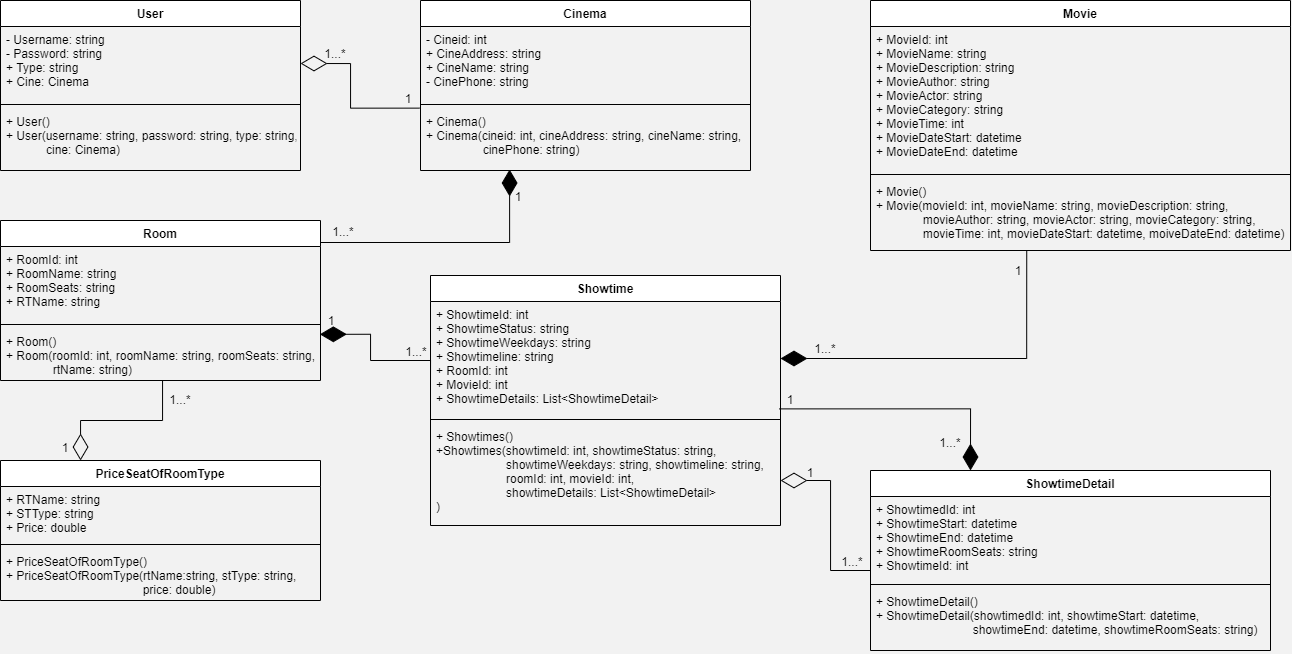

The diagram above was exported from draw.io. Its source (the exported page's mxGraphModel, read from the mxfile embedded in the PNG):
<mxGraphModel dx="1205" dy="696" grid="0" gridSize="10" guides="1" tooltips="1" connect="1" arrows="1" fold="1" page="0" pageScale="1" pageWidth="850" pageHeight="1100" background="#F2F2F2" math="0" shadow="0">
  <root>
    <mxCell id="0" />
    <mxCell id="1" parent="0" />
    <mxCell id="zt48keSx89L-cTbD-fLk-1" value="User" style="swimlane;fontStyle=1;align=center;verticalAlign=top;childLayout=stackLayout;horizontal=1;startSize=26;horizontalStack=0;resizeParent=1;resizeParentMax=0;resizeLast=0;collapsible=1;marginBottom=0;" parent="1" vertex="1">
      <mxGeometry x="30" y="30" width="300" height="170" as="geometry" />
    </mxCell>
    <mxCell id="zt48keSx89L-cTbD-fLk-2" value="- Username: string&#10;- Password: string&#10;+ Type: string&#10;+ Cine: Cinema" style="text;strokeColor=none;fillColor=none;align=left;verticalAlign=top;spacingLeft=4;spacingRight=4;overflow=hidden;rotatable=0;points=[[0,0.5],[1,0.5]];portConstraint=eastwest;" parent="zt48keSx89L-cTbD-fLk-1" vertex="1">
      <mxGeometry y="26" width="300" height="74" as="geometry" />
    </mxCell>
    <mxCell id="zt48keSx89L-cTbD-fLk-3" value="" style="line;strokeWidth=1;fillColor=none;align=left;verticalAlign=middle;spacingTop=-1;spacingLeft=3;spacingRight=3;rotatable=0;labelPosition=right;points=[];portConstraint=eastwest;" parent="zt48keSx89L-cTbD-fLk-1" vertex="1">
      <mxGeometry y="100" width="300" height="8" as="geometry" />
    </mxCell>
    <mxCell id="zt48keSx89L-cTbD-fLk-4" value="+ User()&#10;+ User(username: string, password: string, type: string,&#10;            cine: Cinema)" style="text;strokeColor=none;fillColor=none;align=left;verticalAlign=top;spacingLeft=4;spacingRight=4;overflow=hidden;rotatable=0;points=[[0,0.5],[1,0.5]];portConstraint=eastwest;" parent="zt48keSx89L-cTbD-fLk-1" vertex="1">
      <mxGeometry y="108" width="300" height="62" as="geometry" />
    </mxCell>
    <mxCell id="zt48keSx89L-cTbD-fLk-5" value="Cinema" style="swimlane;fontStyle=1;align=center;verticalAlign=top;childLayout=stackLayout;horizontal=1;startSize=26;horizontalStack=0;resizeParent=1;resizeParentMax=0;resizeLast=0;collapsible=1;marginBottom=0;" parent="1" vertex="1">
      <mxGeometry x="450" y="30" width="330" height="170" as="geometry" />
    </mxCell>
    <mxCell id="zt48keSx89L-cTbD-fLk-6" value="- Cineid: int&#10;+ CineAddress: string&#10;+ CineName: string&#10;- CinePhone: string" style="text;strokeColor=none;fillColor=none;align=left;verticalAlign=top;spacingLeft=4;spacingRight=4;overflow=hidden;rotatable=0;points=[[0,0.5],[1,0.5]];portConstraint=eastwest;" parent="zt48keSx89L-cTbD-fLk-5" vertex="1">
      <mxGeometry y="26" width="330" height="74" as="geometry" />
    </mxCell>
    <mxCell id="zt48keSx89L-cTbD-fLk-7" value="" style="line;strokeWidth=1;fillColor=none;align=left;verticalAlign=middle;spacingTop=-1;spacingLeft=3;spacingRight=3;rotatable=0;labelPosition=right;points=[];portConstraint=eastwest;" parent="zt48keSx89L-cTbD-fLk-5" vertex="1">
      <mxGeometry y="100" width="330" height="8" as="geometry" />
    </mxCell>
    <mxCell id="zt48keSx89L-cTbD-fLk-8" value="+ Cinema()&#10;+ Cinema(cineid: int, cineAddress: string, cineName: string,&#10;                 cinePhone: string)" style="text;strokeColor=none;fillColor=none;align=left;verticalAlign=top;spacingLeft=4;spacingRight=4;overflow=hidden;rotatable=0;points=[[0,0.5],[1,0.5]];portConstraint=eastwest;" parent="zt48keSx89L-cTbD-fLk-5" vertex="1">
      <mxGeometry y="108" width="330" height="62" as="geometry" />
    </mxCell>
    <mxCell id="zt48keSx89L-cTbD-fLk-9" value="Room" style="swimlane;fontStyle=1;align=center;verticalAlign=top;childLayout=stackLayout;horizontal=1;startSize=26;horizontalStack=0;resizeParent=1;resizeParentMax=0;resizeLast=0;collapsible=1;marginBottom=0;" parent="1" vertex="1">
      <mxGeometry x="30" y="250" width="320" height="160" as="geometry" />
    </mxCell>
    <mxCell id="zt48keSx89L-cTbD-fLk-10" value="+ RoomId: int&#10;+ RoomName: string&#10;+ RoomSeats: string&#10;+ RTName: string" style="text;strokeColor=none;fillColor=none;align=left;verticalAlign=top;spacingLeft=4;spacingRight=4;overflow=hidden;rotatable=0;points=[[0,0.5],[1,0.5]];portConstraint=eastwest;" parent="zt48keSx89L-cTbD-fLk-9" vertex="1">
      <mxGeometry y="26" width="320" height="74" as="geometry" />
    </mxCell>
    <mxCell id="zt48keSx89L-cTbD-fLk-11" value="" style="line;strokeWidth=1;fillColor=none;align=left;verticalAlign=middle;spacingTop=-1;spacingLeft=3;spacingRight=3;rotatable=0;labelPosition=right;points=[];portConstraint=eastwest;" parent="zt48keSx89L-cTbD-fLk-9" vertex="1">
      <mxGeometry y="100" width="320" height="8" as="geometry" />
    </mxCell>
    <mxCell id="zt48keSx89L-cTbD-fLk-12" value="+ Room()&#10;+ Room(roomId: int, roomName: string, roomSeats: string,&#10;              rtName: string)" style="text;strokeColor=none;fillColor=none;align=left;verticalAlign=top;spacingLeft=4;spacingRight=4;overflow=hidden;rotatable=0;points=[[0,0.5],[1,0.5]];portConstraint=eastwest;" parent="zt48keSx89L-cTbD-fLk-9" vertex="1">
      <mxGeometry y="108" width="320" height="52" as="geometry" />
    </mxCell>
    <mxCell id="zt48keSx89L-cTbD-fLk-15" value="" style="endArrow=diamondThin;endFill=0;endSize=24;html=1;entryX=1;entryY=0.5;entryDx=0;entryDy=0;rounded=0;edgeStyle=orthogonalEdgeStyle;exitX=-0.003;exitY=-0.006;exitDx=0;exitDy=0;exitPerimeter=0;" parent="1" source="zt48keSx89L-cTbD-fLk-8" target="zt48keSx89L-cTbD-fLk-2" edge="1">
      <mxGeometry width="160" relative="1" as="geometry">
        <mxPoint x="420" y="140" as="sourcePoint" />
        <mxPoint x="470" y="300" as="targetPoint" />
        <Array as="points">
          <mxPoint x="380" y="138" />
          <mxPoint x="380" y="93" />
        </Array>
      </mxGeometry>
    </mxCell>
    <mxCell id="zt48keSx89L-cTbD-fLk-16" value="1" style="text;align=center;fontStyle=0;verticalAlign=middle;spacingLeft=3;spacingRight=3;strokeColor=none;rotatable=0;points=[[0,0.5],[1,0.5]];portConstraint=eastwest;" parent="1" vertex="1">
      <mxGeometry x="428" y="115" width="20" height="26" as="geometry" />
    </mxCell>
    <mxCell id="zt48keSx89L-cTbD-fLk-17" value="1...*" style="text;align=center;fontStyle=0;verticalAlign=middle;spacingLeft=3;spacingRight=3;strokeColor=none;rotatable=0;points=[[0,0.5],[1,0.5]];portConstraint=eastwest;" parent="1" vertex="1">
      <mxGeometry x="350" y="70" width="30" height="26" as="geometry" />
    </mxCell>
    <mxCell id="zt48keSx89L-cTbD-fLk-19" value="1" style="text;align=center;fontStyle=0;verticalAlign=middle;spacingLeft=3;spacingRight=3;strokeColor=none;rotatable=0;points=[[0,0.5],[1,0.5]];portConstraint=eastwest;" parent="1" vertex="1">
      <mxGeometry x="538" y="213" width="20" height="26" as="geometry" />
    </mxCell>
    <mxCell id="zt48keSx89L-cTbD-fLk-20" value="1...*" style="text;align=center;fontStyle=0;verticalAlign=middle;spacingLeft=3;spacingRight=3;strokeColor=none;rotatable=0;points=[[0,0.5],[1,0.5]];portConstraint=eastwest;" parent="1" vertex="1">
      <mxGeometry x="358" y="251" width="30" height="20" as="geometry" />
    </mxCell>
    <mxCell id="zt48keSx89L-cTbD-fLk-21" value="PriceSeatOfRoomType" style="swimlane;fontStyle=1;align=center;verticalAlign=top;childLayout=stackLayout;horizontal=1;startSize=26;horizontalStack=0;resizeParent=1;resizeParentMax=0;resizeLast=0;collapsible=1;marginBottom=0;" parent="1" vertex="1">
      <mxGeometry x="30" y="490" width="320" height="140" as="geometry" />
    </mxCell>
    <mxCell id="zt48keSx89L-cTbD-fLk-22" value="+ RTName: string&#10;+ STType: string&#10;+ Price: double" style="text;strokeColor=none;fillColor=none;align=left;verticalAlign=top;spacingLeft=4;spacingRight=4;overflow=hidden;rotatable=0;points=[[0,0.5],[1,0.5]];portConstraint=eastwest;" parent="zt48keSx89L-cTbD-fLk-21" vertex="1">
      <mxGeometry y="26" width="320" height="54" as="geometry" />
    </mxCell>
    <mxCell id="zt48keSx89L-cTbD-fLk-23" value="" style="line;strokeWidth=1;fillColor=none;align=left;verticalAlign=middle;spacingTop=-1;spacingLeft=3;spacingRight=3;rotatable=0;labelPosition=right;points=[];portConstraint=eastwest;" parent="zt48keSx89L-cTbD-fLk-21" vertex="1">
      <mxGeometry y="80" width="320" height="8" as="geometry" />
    </mxCell>
    <mxCell id="zt48keSx89L-cTbD-fLk-24" value="+ PriceSeatOfRoomType()&#10;+ PriceSeatOfRoomType(rtName:string, stType: string,&#10;                                         price: double)" style="text;strokeColor=none;fillColor=none;align=left;verticalAlign=top;spacingLeft=4;spacingRight=4;overflow=hidden;rotatable=0;points=[[0,0.5],[1,0.5]];portConstraint=eastwest;" parent="zt48keSx89L-cTbD-fLk-21" vertex="1">
      <mxGeometry y="88" width="320" height="52" as="geometry" />
    </mxCell>
    <mxCell id="zt48keSx89L-cTbD-fLk-25" value="" style="endArrow=diamondThin;endFill=0;endSize=24;html=1;rounded=0;edgeStyle=orthogonalEdgeStyle;" parent="1" source="zt48keSx89L-cTbD-fLk-12" target="zt48keSx89L-cTbD-fLk-21" edge="1">
      <mxGeometry width="160" relative="1" as="geometry">
        <mxPoint x="192" y="412" as="sourcePoint" />
        <mxPoint x="480" y="370" as="targetPoint" />
        <Array as="points">
          <mxPoint x="192" y="450" />
          <mxPoint x="110" y="450" />
        </Array>
      </mxGeometry>
    </mxCell>
    <mxCell id="zt48keSx89L-cTbD-fLk-26" value="1...*" style="text;align=center;fontStyle=0;verticalAlign=middle;spacingLeft=3;spacingRight=3;strokeColor=none;rotatable=0;points=[[0,0.5],[1,0.5]];portConstraint=eastwest;" parent="1" vertex="1">
      <mxGeometry x="195" y="416" width="30" height="26" as="geometry" />
    </mxCell>
    <mxCell id="zt48keSx89L-cTbD-fLk-27" value="1" style="text;align=center;fontStyle=0;verticalAlign=middle;spacingLeft=3;spacingRight=3;strokeColor=none;rotatable=0;points=[[0,0.5],[1,0.5]];portConstraint=eastwest;" parent="1" vertex="1">
      <mxGeometry x="80" y="464" width="30" height="26" as="geometry" />
    </mxCell>
    <mxCell id="zt48keSx89L-cTbD-fLk-28" value="Movie" style="swimlane;fontStyle=1;align=center;verticalAlign=top;childLayout=stackLayout;horizontal=1;startSize=26;horizontalStack=0;resizeParent=1;resizeParentMax=0;resizeLast=0;collapsible=1;marginBottom=0;" parent="1" vertex="1">
      <mxGeometry x="900" y="30" width="420" height="250" as="geometry" />
    </mxCell>
    <mxCell id="zt48keSx89L-cTbD-fLk-29" value="+ MovieId: int&#10;+ MovieName: string&#10;+ MovieDescription: string&#10;+ MovieAuthor: string&#10;+ MovieActor: string&#10;+ MovieCategory: string&#10;+ MovieTime: int&#10;+ MovieDateStart: datetime&#10;+ MovieDateEnd: datetime" style="text;strokeColor=none;fillColor=none;align=left;verticalAlign=top;spacingLeft=4;spacingRight=4;overflow=hidden;rotatable=0;points=[[0,0.5],[1,0.5]];portConstraint=eastwest;" parent="zt48keSx89L-cTbD-fLk-28" vertex="1">
      <mxGeometry y="26" width="420" height="144" as="geometry" />
    </mxCell>
    <mxCell id="zt48keSx89L-cTbD-fLk-30" value="" style="line;strokeWidth=1;fillColor=none;align=left;verticalAlign=middle;spacingTop=-1;spacingLeft=3;spacingRight=3;rotatable=0;labelPosition=right;points=[];portConstraint=eastwest;" parent="zt48keSx89L-cTbD-fLk-28" vertex="1">
      <mxGeometry y="170" width="420" height="8" as="geometry" />
    </mxCell>
    <mxCell id="zt48keSx89L-cTbD-fLk-31" value="+ Movie()&#10;+ Movie(movieId: int, movieName: string, movieDescription: string,&#10;              movieAuthor: string, movieActor: string, movieCategory: string,&#10;              movieTime: int, movieDateStart: datetime, moiveDateEnd: datetime)" style="text;strokeColor=none;fillColor=none;align=left;verticalAlign=top;spacingLeft=4;spacingRight=4;overflow=hidden;rotatable=0;points=[[0,0.5],[1,0.5]];portConstraint=eastwest;" parent="zt48keSx89L-cTbD-fLk-28" vertex="1">
      <mxGeometry y="178" width="420" height="72" as="geometry" />
    </mxCell>
    <mxCell id="NGSHAfy0NXevQpsii4VU-1" value="Showtime" style="swimlane;fontStyle=1;align=center;verticalAlign=top;childLayout=stackLayout;horizontal=1;startSize=26;horizontalStack=0;resizeParent=1;resizeParentMax=0;resizeLast=0;collapsible=1;marginBottom=0;" vertex="1" parent="1">
      <mxGeometry x="460" y="305" width="350" height="250" as="geometry" />
    </mxCell>
    <mxCell id="NGSHAfy0NXevQpsii4VU-2" value="+ ShowtimeId: int&#10;+ ShowtimeStatus: string&#10;+ ShowtimeWeekdays: string&#10;+ Showtimeline: string&#10;+ RoomId: int&#10;+ MovieId: int&#10;+ ShowtimeDetails: List&lt;ShowtimeDetail&gt;" style="text;strokeColor=none;fillColor=none;align=left;verticalAlign=top;spacingLeft=4;spacingRight=4;overflow=hidden;rotatable=0;points=[[0,0.5],[1,0.5]];portConstraint=eastwest;" vertex="1" parent="NGSHAfy0NXevQpsii4VU-1">
      <mxGeometry y="26" width="350" height="114" as="geometry" />
    </mxCell>
    <mxCell id="NGSHAfy0NXevQpsii4VU-3" value="" style="line;strokeWidth=1;fillColor=none;align=left;verticalAlign=middle;spacingTop=-1;spacingLeft=3;spacingRight=3;rotatable=0;labelPosition=right;points=[];portConstraint=eastwest;" vertex="1" parent="NGSHAfy0NXevQpsii4VU-1">
      <mxGeometry y="140" width="350" height="8" as="geometry" />
    </mxCell>
    <mxCell id="NGSHAfy0NXevQpsii4VU-4" value="+ Showtimes()&#10;+Showtimes(showtimeId: int, showtimeStatus: string,&#10;                     showtimeWeekdays: string, showtimeline: string, &#10;                     roomId: int, movieId: int,&#10;                     showtimeDetails: List&lt;ShowtimeDetail&gt;&#10;)" style="text;strokeColor=none;fillColor=none;align=left;verticalAlign=top;spacingLeft=4;spacingRight=4;overflow=hidden;rotatable=0;points=[[0,0.5],[1,0.5]];portConstraint=eastwest;" vertex="1" parent="NGSHAfy0NXevQpsii4VU-1">
      <mxGeometry y="148" width="350" height="102" as="geometry" />
    </mxCell>
    <mxCell id="NGSHAfy0NXevQpsii4VU-5" value="" style="endArrow=diamondThin;endFill=1;endSize=24;html=1;rounded=0;edgeStyle=orthogonalEdgeStyle;exitX=0;exitY=0.693;exitDx=0;exitDy=0;exitPerimeter=0;entryX=0.998;entryY=0.112;entryDx=0;entryDy=0;entryPerimeter=0;" edge="1" parent="1" source="NGSHAfy0NXevQpsii4VU-2" target="zt48keSx89L-cTbD-fLk-12">
      <mxGeometry width="160" relative="1" as="geometry">
        <mxPoint x="354" y="360" as="sourcePoint" />
        <mxPoint x="370" y="420" as="targetPoint" />
        <Array as="points">
          <mxPoint x="460" y="390" />
          <mxPoint x="400" y="390" />
          <mxPoint x="400" y="364" />
        </Array>
      </mxGeometry>
    </mxCell>
    <mxCell id="NGSHAfy0NXevQpsii4VU-6" value="1" style="text;align=center;fontStyle=0;verticalAlign=middle;spacingLeft=3;spacingRight=3;strokeColor=none;rotatable=0;points=[[0,0.5],[1,0.5]];portConstraint=eastwest;" vertex="1" parent="1">
      <mxGeometry x="351" y="337" width="20" height="26" as="geometry" />
    </mxCell>
    <mxCell id="NGSHAfy0NXevQpsii4VU-7" value="1...*" style="text;align=center;fontStyle=0;verticalAlign=middle;spacingLeft=3;spacingRight=3;strokeColor=none;rotatable=0;points=[[0,0.5],[1,0.5]];portConstraint=eastwest;" vertex="1" parent="1">
      <mxGeometry x="426" y="368" width="40" height="26" as="geometry" />
    </mxCell>
    <mxCell id="zt48keSx89L-cTbD-fLk-18" value="" style="endArrow=diamondThin;endFill=1;endSize=24;html=1;rounded=0;edgeStyle=orthogonalEdgeStyle;entryX=0.27;entryY=0.984;entryDx=0;entryDy=0;entryPerimeter=0;" parent="1" source="zt48keSx89L-cTbD-fLk-9" target="zt48keSx89L-cTbD-fLk-8" edge="1">
      <mxGeometry width="160" relative="1" as="geometry">
        <mxPoint x="380" y="280" as="sourcePoint" />
        <mxPoint x="370" y="272" as="targetPoint" />
        <Array as="points">
          <mxPoint x="539" y="272" />
        </Array>
      </mxGeometry>
    </mxCell>
    <mxCell id="NGSHAfy0NXevQpsii4VU-9" value="" style="endArrow=diamondThin;endFill=1;endSize=24;html=1;rounded=0;edgeStyle=orthogonalEdgeStyle;exitX=0.372;exitY=0.994;exitDx=0;exitDy=0;exitPerimeter=0;" edge="1" parent="1" source="zt48keSx89L-cTbD-fLk-31" target="NGSHAfy0NXevQpsii4VU-2">
      <mxGeometry width="160" relative="1" as="geometry">
        <mxPoint x="880" y="170" as="sourcePoint" />
        <mxPoint x="1040" y="170" as="targetPoint" />
      </mxGeometry>
    </mxCell>
    <mxCell id="NGSHAfy0NXevQpsii4VU-10" value="1" style="text;align=center;fontStyle=0;verticalAlign=middle;spacingLeft=3;spacingRight=3;strokeColor=none;rotatable=0;points=[[0,0.5],[1,0.5]];portConstraint=eastwest;" vertex="1" parent="1">
      <mxGeometry x="1038" y="290" width="20" height="20" as="geometry" />
    </mxCell>
    <mxCell id="NGSHAfy0NXevQpsii4VU-11" value="1...*" style="text;align=center;fontStyle=0;verticalAlign=middle;spacingLeft=3;spacingRight=3;strokeColor=none;rotatable=0;points=[[0,0.5],[1,0.5]];portConstraint=eastwest;" vertex="1" parent="1">
      <mxGeometry x="840" y="368" width="30" height="20" as="geometry" />
    </mxCell>
    <mxCell id="NGSHAfy0NXevQpsii4VU-12" value="ShowtimeDetail" style="swimlane;fontStyle=1;align=center;verticalAlign=top;childLayout=stackLayout;horizontal=1;startSize=26;horizontalStack=0;resizeParent=1;resizeParentMax=0;resizeLast=0;collapsible=1;marginBottom=0;" vertex="1" parent="1">
      <mxGeometry x="900" y="500" width="400" height="180" as="geometry" />
    </mxCell>
    <mxCell id="NGSHAfy0NXevQpsii4VU-13" value="+ ShowtimedId: int&#10;+ ShowtimeStart: datetime&#10;+ ShowtimeEnd: datetime&#10;+ ShowtimeRoomSeats: string&#10;+ ShowtimeId: int" style="text;strokeColor=none;fillColor=none;align=left;verticalAlign=top;spacingLeft=4;spacingRight=4;overflow=hidden;rotatable=0;points=[[0,0.5],[1,0.5]];portConstraint=eastwest;" vertex="1" parent="NGSHAfy0NXevQpsii4VU-12">
      <mxGeometry y="26" width="400" height="84" as="geometry" />
    </mxCell>
    <mxCell id="NGSHAfy0NXevQpsii4VU-14" value="" style="line;strokeWidth=1;fillColor=none;align=left;verticalAlign=middle;spacingTop=-1;spacingLeft=3;spacingRight=3;rotatable=0;labelPosition=right;points=[];portConstraint=eastwest;" vertex="1" parent="NGSHAfy0NXevQpsii4VU-12">
      <mxGeometry y="110" width="400" height="8" as="geometry" />
    </mxCell>
    <mxCell id="NGSHAfy0NXevQpsii4VU-15" value="+ ShowtimeDetail()&#10;+ ShowtimeDetail(showtimedId: int, showtimeStart: datetime,&#10;                             showtimeEnd: datetime, showtimeRoomSeats: string)" style="text;strokeColor=none;fillColor=none;align=left;verticalAlign=top;spacingLeft=4;spacingRight=4;overflow=hidden;rotatable=0;points=[[0,0.5],[1,0.5]];portConstraint=eastwest;" vertex="1" parent="NGSHAfy0NXevQpsii4VU-12">
      <mxGeometry y="118" width="400" height="62" as="geometry" />
    </mxCell>
    <mxCell id="NGSHAfy0NXevQpsii4VU-16" value="" style="endArrow=diamondThin;endFill=1;endSize=24;html=1;rounded=0;edgeStyle=orthogonalEdgeStyle;exitX=0.997;exitY=0.942;exitDx=0;exitDy=0;exitPerimeter=0;entryX=0.25;entryY=0;entryDx=0;entryDy=0;" edge="1" parent="1" source="NGSHAfy0NXevQpsii4VU-2" target="NGSHAfy0NXevQpsii4VU-12">
      <mxGeometry width="160" relative="1" as="geometry">
        <mxPoint x="840" y="440" as="sourcePoint" />
        <mxPoint x="1000" y="470" as="targetPoint" />
      </mxGeometry>
    </mxCell>
    <mxCell id="NGSHAfy0NXevQpsii4VU-17" value="1" style="text;align=center;fontStyle=0;verticalAlign=middle;spacingLeft=3;spacingRight=3;strokeColor=none;rotatable=0;points=[[0,0.5],[1,0.5]];portConstraint=eastwest;" vertex="1" parent="1">
      <mxGeometry x="810" y="419" width="20" height="20" as="geometry" />
    </mxCell>
    <mxCell id="NGSHAfy0NXevQpsii4VU-18" value="1...*" style="text;align=center;fontStyle=0;verticalAlign=middle;spacingLeft=3;spacingRight=3;strokeColor=none;rotatable=0;points=[[0,0.5],[1,0.5]];portConstraint=eastwest;" vertex="1" parent="1">
      <mxGeometry x="960" y="464" width="40" height="16" as="geometry" />
    </mxCell>
    <mxCell id="NGSHAfy0NXevQpsii4VU-19" value="" style="endArrow=diamondThin;endFill=0;endSize=24;html=1;exitX=0;exitY=0.881;exitDx=0;exitDy=0;exitPerimeter=0;rounded=0;edgeStyle=orthogonalEdgeStyle;" edge="1" parent="1" source="NGSHAfy0NXevQpsii4VU-13">
      <mxGeometry width="160" relative="1" as="geometry">
        <mxPoint x="630" y="510" as="sourcePoint" />
        <mxPoint x="810" y="510" as="targetPoint" />
        <Array as="points">
          <mxPoint x="860" y="600" />
          <mxPoint x="860" y="510" />
        </Array>
      </mxGeometry>
    </mxCell>
    <mxCell id="NGSHAfy0NXevQpsii4VU-20" value="1...*" style="text;align=center;fontStyle=0;verticalAlign=middle;spacingLeft=3;spacingRight=3;strokeColor=none;rotatable=0;points=[[0,0.5],[1,0.5]];portConstraint=eastwest;" vertex="1" parent="1">
      <mxGeometry x="867" y="581" width="30" height="20" as="geometry" />
    </mxCell>
    <mxCell id="NGSHAfy0NXevQpsii4VU-21" value="1" style="text;align=center;fontStyle=0;verticalAlign=middle;spacingLeft=3;spacingRight=3;strokeColor=none;rotatable=0;points=[[0,0.5],[1,0.5]];portConstraint=eastwest;" vertex="1" parent="1">
      <mxGeometry x="830" y="492" width="20" height="20" as="geometry" />
    </mxCell>
  </root>
</mxGraphModel>